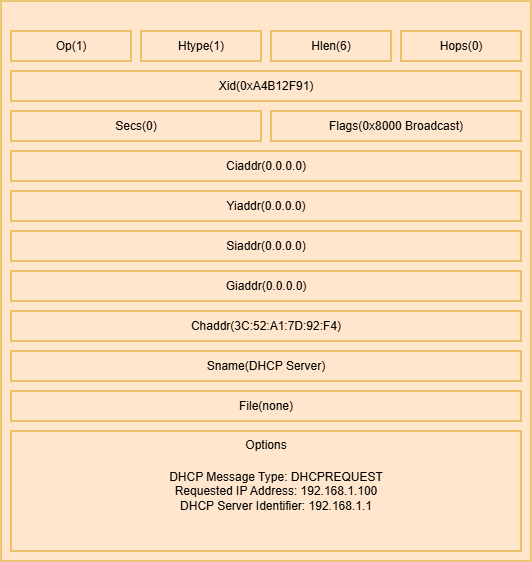

The diagram above was exported from draw.io. Its source (the exported page's mxGraphModel, read from the mxfile embedded in the PNG):
<mxGraphModel dx="1523" dy="1350" grid="1" gridSize="10" guides="1" tooltips="1" connect="1" arrows="1" fold="1" page="1" pageScale="1" pageWidth="827" pageHeight="1169" math="0" shadow="0">
  <root>
    <mxCell id="0" />
    <mxCell id="1" parent="0" />
    <mxCell id="WTzwHtRnmQS0Ah2CxRmD-18" parent="1" style="rounded=0;whiteSpace=wrap;html=1;fillColor=#ffe6cc;strokeColor=#d79b00;" value="" vertex="1">
      <mxGeometry height="560" width="530" x="1270" y="530" as="geometry" />
    </mxCell>
    <mxCell id="WTzwHtRnmQS0Ah2CxRmD-19" parent="1" style="rounded=0;whiteSpace=wrap;html=1;fillColor=#ffe6cc;strokeColor=#d79b00;" value="Op(1)" vertex="1">
      <mxGeometry height="30" width="120" x="1280" y="560" as="geometry" />
    </mxCell>
    <mxCell id="WTzwHtRnmQS0Ah2CxRmD-20" parent="1" style="rounded=0;whiteSpace=wrap;html=1;fillColor=#ffe6cc;strokeColor=#d79b00;" value="Htype(1)" vertex="1">
      <mxGeometry height="30" width="120" x="1410" y="560" as="geometry" />
    </mxCell>
    <mxCell id="WTzwHtRnmQS0Ah2CxRmD-21" parent="1" style="rounded=0;whiteSpace=wrap;html=1;fillColor=#ffe6cc;strokeColor=#d79b00;" value="Hlen(6)" vertex="1">
      <mxGeometry height="30" width="120" x="1540" y="560" as="geometry" />
    </mxCell>
    <mxCell id="WTzwHtRnmQS0Ah2CxRmD-22" parent="1" style="rounded=0;whiteSpace=wrap;html=1;fillColor=#ffe6cc;strokeColor=#d79b00;" value="Hops(0)" vertex="1">
      <mxGeometry height="30" width="120" x="1670" y="560" as="geometry" />
    </mxCell>
    <mxCell id="WTzwHtRnmQS0Ah2CxRmD-23" parent="1" style="rounded=0;whiteSpace=wrap;html=1;fillColor=#ffe6cc;strokeColor=#d79b00;" value="Xid(0xA4B12F91)" vertex="1">
      <mxGeometry height="30" width="510" x="1280" y="600" as="geometry" />
    </mxCell>
    <mxCell id="WTzwHtRnmQS0Ah2CxRmD-24" parent="1" style="rounded=0;whiteSpace=wrap;html=1;fillColor=#ffe6cc;strokeColor=#d79b00;" value="Secs(0)" vertex="1">
      <mxGeometry height="30" width="250" x="1280" y="640" as="geometry" />
    </mxCell>
    <mxCell id="WTzwHtRnmQS0Ah2CxRmD-25" parent="1" style="rounded=0;whiteSpace=wrap;html=1;fillColor=#ffe6cc;strokeColor=#d79b00;" value="Flags(0x8000 Broadcast)" vertex="1">
      <mxGeometry height="30" width="250" x="1540" y="640" as="geometry" />
    </mxCell>
    <mxCell id="WTzwHtRnmQS0Ah2CxRmD-26" parent="1" style="rounded=0;whiteSpace=wrap;html=1;fillColor=#ffe6cc;strokeColor=#d79b00;" value="Ciaddr(0.0.0.0)" vertex="1">
      <mxGeometry height="30" width="510" x="1280" y="680" as="geometry" />
    </mxCell>
    <mxCell id="WTzwHtRnmQS0Ah2CxRmD-27" parent="1" style="rounded=0;whiteSpace=wrap;html=1;fillColor=#ffe6cc;strokeColor=#d79b00;" value="Yiaddr(0.0.0.0)" vertex="1">
      <mxGeometry height="30" width="510" x="1280" y="720" as="geometry" />
    </mxCell>
    <mxCell id="WTzwHtRnmQS0Ah2CxRmD-28" parent="1" style="rounded=0;whiteSpace=wrap;html=1;fillColor=#ffe6cc;strokeColor=#d79b00;" value="Siaddr(0.0.0.0)" vertex="1">
      <mxGeometry height="30" width="510" x="1280" y="760" as="geometry" />
    </mxCell>
    <mxCell id="WTzwHtRnmQS0Ah2CxRmD-29" parent="1" style="rounded=0;whiteSpace=wrap;html=1;fillColor=#ffe6cc;strokeColor=#d79b00;" value="Giaddr(0.0.0.0)" vertex="1">
      <mxGeometry height="30" width="510" x="1280" y="800" as="geometry" />
    </mxCell>
    <mxCell id="WTzwHtRnmQS0Ah2CxRmD-30" parent="1" style="rounded=0;whiteSpace=wrap;html=1;fillColor=#ffe6cc;strokeColor=#d79b00;" value="Chaddr(3C:52:A1:7D:92:F4)" vertex="1">
      <mxGeometry height="30" width="510" x="1280" y="840" as="geometry" />
    </mxCell>
    <mxCell id="WTzwHtRnmQS0Ah2CxRmD-31" parent="1" style="rounded=0;whiteSpace=wrap;html=1;fillColor=#ffe6cc;strokeColor=#d79b00;" value="Sname(DHCP Server)" vertex="1">
      <mxGeometry height="30" width="510" x="1280" y="880" as="geometry" />
    </mxCell>
    <mxCell id="WTzwHtRnmQS0Ah2CxRmD-32" parent="1" style="rounded=0;whiteSpace=wrap;html=1;fillColor=#ffe6cc;strokeColor=#d79b00;" value="File(none)" vertex="1">
      <mxGeometry height="30" width="510" x="1280" y="920" as="geometry" />
    </mxCell>
    <mxCell id="WTzwHtRnmQS0Ah2CxRmD-33" parent="1" style="rounded=0;whiteSpace=wrap;html=1;verticalAlign=top;fillColor=#ffe6cc;strokeColor=#d79b00;" value="Options" vertex="1">
      <mxGeometry height="120" width="510" x="1280" y="960" as="geometry" />
    </mxCell>
    <mxCell id="WTzwHtRnmQS0Ah2CxRmD-34" parent="1" style="text;html=1;whiteSpace=wrap;strokeColor=none;fillColor=#ffe6cc;align=center;verticalAlign=middle;rounded=0;" value=" DHCP Message Type: DHCPREQUEST&lt;div&gt;&lt;div&gt;Requested IP Address: 192.168.1.100&lt;/div&gt;&lt;div&gt;DHCP Server Identifier: 192.168.1.1&lt;/div&gt;&lt;/div&gt;" vertex="1">
      <mxGeometry height="70" width="230" x="1430" y="985" as="geometry" />
    </mxCell>
  </root>
</mxGraphModel>